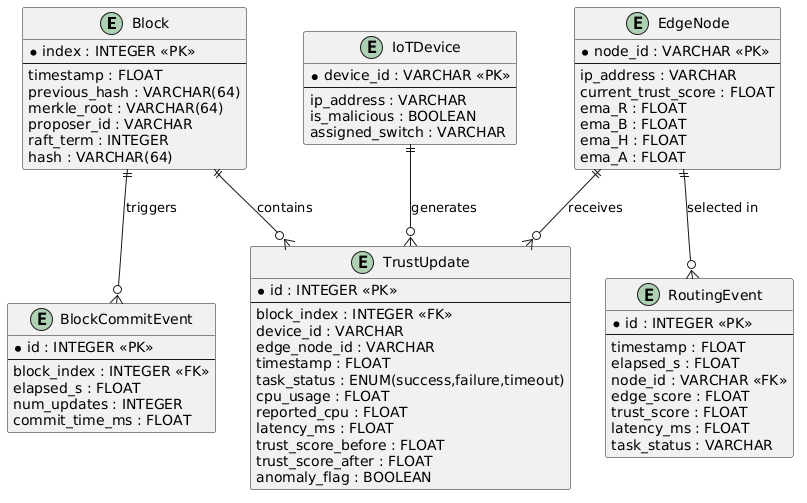

The diagram above was rendered by PlantUML. Its source (embedded in the PNG):
@startuml
entity "Block" {
  * index : INTEGER <<PK>>
  --
  timestamp : FLOAT
  previous_hash : VARCHAR(64)
  merkle_root : VARCHAR(64)
  proposer_id : VARCHAR
  raft_term : INTEGER
  hash : VARCHAR(64)
}

entity "TrustUpdate" {
  * id : INTEGER <<PK>>
  --
  block_index : INTEGER <<FK>>
  device_id : VARCHAR
  edge_node_id : VARCHAR
  timestamp : FLOAT
  task_status : ENUM(success,failure,timeout)
  cpu_usage : FLOAT
  reported_cpu : FLOAT
  latency_ms : FLOAT
  trust_score_before : FLOAT
  trust_score_after : FLOAT
  anomaly_flag : BOOLEAN
}

entity "EdgeNode" {
  * node_id : VARCHAR <<PK>>
  --
  ip_address : VARCHAR
  current_trust_score : FLOAT
  ema_R : FLOAT
  ema_B : FLOAT
  ema_H : FLOAT
  ema_A : FLOAT
}

entity "IoTDevice" {
  * device_id : VARCHAR <<PK>>
  --
  ip_address : VARCHAR
  is_malicious : BOOLEAN
  assigned_switch : VARCHAR
}

entity "RoutingEvent" {
  * id : INTEGER <<PK>>
  --
  timestamp : FLOAT
  elapsed_s : FLOAT
  node_id : VARCHAR <<FK>>
  edge_score : FLOAT
  trust_score : FLOAT
  latency_ms : FLOAT
  task_status : VARCHAR
}

entity "BlockCommitEvent" {
  * id : INTEGER <<PK>>
  --
  block_index : INTEGER <<FK>>
  elapsed_s : FLOAT
  num_updates : INTEGER
  commit_time_ms : FLOAT
}

Block ||--o{ TrustUpdate : "contains"
EdgeNode ||--o{ TrustUpdate : "receives"
IoTDevice ||--o{ TrustUpdate : "generates"
EdgeNode ||--o{ RoutingEvent : "selected in"
Block ||--o{ BlockCommitEvent : "triggers"
@enduml